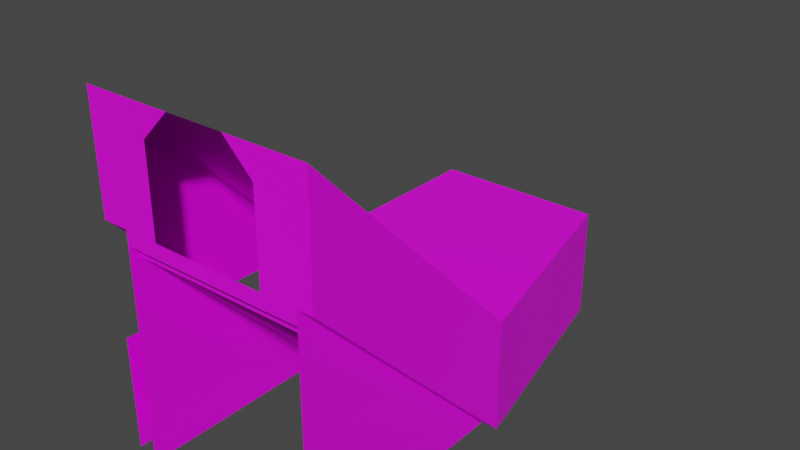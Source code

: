 # Source: 59013.blend  (saved by Blender 2.82.7; exported with 4.5.12 LTS)
import bpy
from mathutils import Matrix  # noqa: F401  (used for matrix-valued properties, if any)

bpy.ops.wm.read_factory_settings(use_empty=True)
scene = bpy.context.scene
scene.name = 'Scene'

# ---- collections
col_collection = bpy.data.collections.new('Collection'); scene.collection.children.link(col_collection)

# ---- images (referenced by path relative to the original .blend; pixels are not part of the script)
import os
ASSET_DIR = os.environ.get("B2B_ASSET_DIR", "")  # directory of the original .blend (textures are referenced by path, not embedded)
HERE = os.path.dirname(os.path.abspath(__file__))  # packed textures are extracted next to this script under _unpacked/

def load_image(name, relpath, width, height, colorspace="sRGB"):
    """Load a texture the original file referenced (path relative to the .blend, or extracted next to this script)."""
    p = next((c for c in (os.path.join(HERE, relpath), os.path.join(ASSET_DIR, relpath)) if relpath and os.path.exists(c)), "")
    if p:
        img = bpy.data.images.load(p, check_existing=True)
        img.name = name
    else:  # same state as the original file: an image datablock whose file is absent (Cycles renders it pink)
        img = bpy.data.images.new(name, width, height)
        img.source = "FILE"
        img.filepath = "//" + (relpath or name)
    img.colorspace_settings.name = colorspace
    return img
img_120_0_0_png = load_image('120_0-0.png', 'textures/120_0-0.png', 1024, 1024, 'sRGB')
img_120_4_0_png = load_image('120_4-0.png', 'textures/120_4-0.png', 1024, 1024, 'sRGB')
img_120_2_0_png = load_image('120_2-0.png', 'textures/120_2-0.png', 1024, 1024, 'sRGB')
img_120_3_0_png = load_image('120_3-0.png', 'textures/120_3-0.png', 1024, 1024, 'sRGB')

# ---- materials (node trees are filled in below, after node groups)
mat_120_0_0 = bpy.data.materials.new('120_0-0')
mat_120_0_0.use_transparent_shadow = False
mat_120_4_0 = bpy.data.materials.new('120_4-0')
mat_120_4_0.use_transparent_shadow = False
mat_120_2_0 = bpy.data.materials.new('120_2-0')
mat_120_2_0.use_transparent_shadow = False
mat_120_3_0 = bpy.data.materials.new('120_3-0')
mat_120_3_0.use_transparent_shadow = False

# ---- material node trees
mat_120_0_0.use_nodes = True; mat_120_0_0.node_tree.nodes.clear()
_N = mat_120_0_0.node_tree.nodes; _L = mat_120_0_0.node_tree.links
n0 = _N.new('ShaderNodeBsdfPrincipled'); n0.name = 'Principled BSDF'; n0.location = (0, 300)
n0.distribution = 'GGX'
n0.subsurface_method = 'BURLEY'
n0.inputs[3].default_value = 1.45
n0.inputs[27].default_value = (0.0, 0.0, 0.0, 1.0)
n0.inputs[28].default_value = 1.0
n1 = _N.new('ShaderNodeOutputMaterial'); n1.name = 'Material Output'; n1.location = (300, 300)
n2 = _N.new('ShaderNodeTexImage'); n2.name = 'Image Texture'; n2.location = (-300, 300)
n2.label = 'Base Color'
n2.image = img_120_0_0_png
_L.new(n0.outputs[0], n1.inputs[0])
_L.new(n2.outputs[0], n0.inputs[0])
n1.is_active_output = True
mat_120_4_0.use_nodes = True; mat_120_4_0.node_tree.nodes.clear()
_N = mat_120_4_0.node_tree.nodes; _L = mat_120_4_0.node_tree.links
n0 = _N.new('ShaderNodeBsdfPrincipled'); n0.name = 'Principled BSDF'; n0.location = (0, 300)
n0.distribution = 'GGX'
n0.subsurface_method = 'BURLEY'
n0.inputs[3].default_value = 1.45
n0.inputs[27].default_value = (0.0, 0.0, 0.0, 1.0)
n0.inputs[28].default_value = 1.0
n1 = _N.new('ShaderNodeOutputMaterial'); n1.name = 'Material Output'; n1.location = (300, 300)
n2 = _N.new('ShaderNodeTexImage'); n2.name = 'Image Texture'; n2.location = (-300, 300)
n2.label = 'Base Color'
n2.image = img_120_4_0_png
_L.new(n0.outputs[0], n1.inputs[0])
_L.new(n2.outputs[0], n0.inputs[0])
n1.is_active_output = True
mat_120_2_0.use_nodes = True; mat_120_2_0.node_tree.nodes.clear()
_N = mat_120_2_0.node_tree.nodes; _L = mat_120_2_0.node_tree.links
n0 = _N.new('ShaderNodeBsdfPrincipled'); n0.name = 'Principled BSDF'; n0.location = (0, 300)
n0.distribution = 'GGX'
n0.subsurface_method = 'BURLEY'
n0.inputs[3].default_value = 1.45
n0.inputs[27].default_value = (0.0, 0.0, 0.0, 1.0)
n0.inputs[28].default_value = 1.0
n1 = _N.new('ShaderNodeOutputMaterial'); n1.name = 'Material Output'; n1.location = (300, 300)
n2 = _N.new('ShaderNodeTexImage'); n2.name = 'Image Texture'; n2.location = (-300, 300)
n2.label = 'Base Color'
n2.image = img_120_2_0_png
_L.new(n0.outputs[0], n1.inputs[0])
_L.new(n2.outputs[0], n0.inputs[0])
n1.is_active_output = True
mat_120_3_0.use_nodes = True; mat_120_3_0.node_tree.nodes.clear()
_N = mat_120_3_0.node_tree.nodes; _L = mat_120_3_0.node_tree.links
n0 = _N.new('ShaderNodeBsdfPrincipled'); n0.name = 'Principled BSDF'; n0.location = (0, 300)
n0.distribution = 'GGX'
n0.subsurface_method = 'BURLEY'
n0.inputs[3].default_value = 1.45
n0.inputs[27].default_value = (0.0, 0.0, 0.0, 1.0)
n0.inputs[28].default_value = 1.0
n1 = _N.new('ShaderNodeOutputMaterial'); n1.name = 'Material Output'; n1.location = (300, 300)
n2 = _N.new('ShaderNodeTexImage'); n2.name = 'Image Texture'; n2.location = (-300, 300)
n2.label = 'Base Color'
n2.image = img_120_3_0_png
_L.new(n0.outputs[0], n1.inputs[0])
_L.new(n2.outputs[0], n0.inputs[0])
n1.is_active_output = True

# ---- world
world_world = bpy.data.worlds.new('World'); scene.world = world_world
world_world.use_nodes = True; world_world.node_tree.nodes.clear()
_N = world_world.node_tree.nodes; _L = world_world.node_tree.links
n0 = _N.new('ShaderNodeOutputWorld'); n0.name = 'World Output'; n0.location = (300, 300)
n1 = _N.new('ShaderNodeBackground'); n1.name = 'Background'; n1.location = (10, 300)
n1.inputs[0].default_value = (0.05088, 0.05088, 0.05088, 1.0)
_L.new(n1.outputs[0], n0.inputs[0])
n0.is_active_output = True
world_world.color = (0.05088, 0.05088, 0.05088)
world_world.use_sun_shadow = False
world_world.sun_shadow_jitter_overblur = 0.0

# ---- meshes
me_model59013 = bpy.data.meshes.new('model59013')
me_model59013.from_pydata([(64.0, 384.0, -6.256e-05), (122.0, 128.0, -2.085e-05), (122.0, 128.0, 128.0), (64.0, 384.0, 128.0), (-134.0, -128.0, 384.0), (-64.0, -128.0, 352.0), (-104.0, -128.0, 256.0), (-134.0, -128.0, 256.0), (-104.0, -128.0, 256.0), (-64.0, -128.0, 352.0), (-64.0, -128.0, 256.0), (-64.0, -128.0, 352.0), (-134.0, -128.0, 384.0), (-32.0, -128.0, 384.0), (122.0, -128.0, 384.0), (122.0, 128.0, 128.0), (122.0, 128.0, -2.085e-05), (122.0, -128.0, 256.0), (-134.0, -128.0, 256.0), (-134.0, 9.139e-06, 128.0), (-134.0, 128.0, 128.0), (-134.0, -128.0, 384.0), (-134.0, -122.0, 128.0), (-134.0, 9.139e-06, 128.0), (-134.0, 128.0, -2.085e-05), (-134.0, -122.0, 1.988e-05), (122.0, -128.0, 384.0), (122.0, -128.0, 256.0), (104.0, -128.0, 256.0), (64.0, -128.0, 352.0), (64.0, -128.0, 256.0), (64.0, -128.0, 352.0), (104.0, -128.0, 256.0), (32.0, -128.0, 384.0), (122.0, -128.0, 384.0), (64.0, -128.0, 352.0), (104.0, 108.0, -1.76e-05), (-104.0, 108.0, -1.76e-05), (-104.0, 108.0, 16.0), (104.0, 108.0, 16.0), (104.0, 91.0, 16.0), (-104.0, 91.0, 16.0), (-104.0, 91.0, 32.0), (104.0, 91.0, 32.0), (104.0, 76.0, 32.0), (-104.0, 76.0, 32.0), (-104.0, 76.0, 48.0), (104.0, 76.0, 48.0), (104.0, 59.0, 48.0), (-104.0, 59.0, 48.0), (-104.0, 59.0, 64.0), (104.0, 59.0, 64.0), (104.0, 44.0, 64.0), (-104.0, 44.0, 64.0), (-104.0, 44.0, 80.0), (104.0, 44.0, 80.0), (104.0, 29.0, 80.0), (-104.0, 29.0, 80.0), (-104.0, 29.0, 96.0), (104.0, 29.0, 96.0), (104.0, 12.0, 96.0), (-104.0, 12.0, 96.0), (-104.0, 12.0, 112.0), (104.0, 12.0, 112.0), (104.0, -4.0, 112.0), (-104.0, -4.0, 112.0), (-104.0, -4.0, 128.0), (104.0, -4.0, 128.0), (104.0, -20.0, 128.0), (-104.0, -20.0, 128.0), (-104.0, -20.0, 144.0), (104.0, -20.0, 144.0), (104.0, -36.0, 144.0), (-104.0, -36.0, 144.0), (-104.0, -36.0, 160.0), (104.0, -36.0, 160.0), (104.0, -52.0, 160.0), (-104.0, -52.0, 160.0), (-104.0, -52.0, 176.0), (104.0, -52.0, 176.0), (104.0, -68.0, 176.0), (-104.0, -68.0, 176.0), (-104.0, -68.0, 192.0), (104.0, -68.0, 192.0), (104.0, -84.0, 192.0), (-104.0, -84.0, 192.0), (-104.0, -84.0, 208.0), (104.0, -84.0, 208.0), (104.0, -100.0, 208.0), (-104.0, -100.0, 208.0), (-104.0, -100.0, 224.0), (104.0, -100.0, 224.0), (104.0, -116.0, 224.0), (-104.0, -116.0, 224.0), (-104.0, -116.0, 240.0), (104.0, -116.0, 240.0), (104.0, 128.0, -2.085e-05), (104.0, -128.0, 2.085e-05), (104.0, -128.0, 256.0), (104.0, -128.0, 256.0), (122.0, -128.0, 256.0), (122.0, 128.0, -2.085e-05), (104.0, 128.0, -2.085e-05), (-104.0, -128.0, 256.0), (-64.0, -128.0, 256.0), (104.0, -128.0, 240.0), (-104.0, -128.0, 240.0), (64.0, -128.0, 256.0), (104.0, -128.0, 256.0), (104.0, -128.0, 240.0), (-104.0, 1.176e-05, 128.0), (-134.0, 9.139e-06, 128.0), (-134.0, -128.0, 256.0), (-104.0, -128.0, 256.0), (-134.0, 128.0, -2.085e-05), (-134.0, 9.139e-06, 128.0), (-104.0, 1.176e-05, 128.0), (-104.0, 128.0, -2.085e-05), (-104.0, 1.176e-05, 128.0), (-104.0, -128.0, 256.0), (-104.0, -128.0, 2.085e-05), (104.0, -128.0, 240.0), (-64.0, -128.0, 256.0), (64.0, -128.0, 256.0), (-104.0, -128.0, 2.085e-05), (-104.0, 128.0, -2.085e-05), (-104.0, 1.176e-05, 128.0), (104.0, 91.0, 16.0), (104.0, 108.0, 16.0), (-104.0, 108.0, 16.0), (-104.0, 91.0, 16.0), (104.0, 76.0, 32.0), (104.0, 91.0, 32.0), (-104.0, 91.0, 32.0), (-104.0, 76.0, 32.0), (104.0, 59.0, 48.0), (104.0, 76.0, 48.0), (-104.0, 76.0, 48.0), (-104.0, 59.0, 48.0), (104.0, 44.0, 64.0), (104.0, 59.0, 64.0), (-104.0, 59.0, 64.0), (-104.0, 44.0, 64.0), (104.0, 29.0, 80.0), (104.0, 44.0, 80.0), (-104.0, 44.0, 80.0), (-104.0, 29.0, 80.0), (104.0, 12.0, 96.0), (104.0, 29.0, 96.0), (-104.0, 29.0, 96.0), (-104.0, 12.0, 96.0), (104.0, -4.0, 112.0), (104.0, 12.0, 112.0), (-104.0, 12.0, 112.0), (-104.0, -4.0, 112.0), (104.0, -20.0, 128.0), (104.0, -4.0, 128.0), (-104.0, -4.0, 128.0), (-104.0, -20.0, 128.0), (104.0, -36.0, 144.0), (104.0, -20.0, 144.0), (-104.0, -20.0, 144.0), (-104.0, -36.0, 144.0), (104.0, -52.0, 160.0), (104.0, -36.0, 160.0), (-104.0, -36.0, 160.0), (-104.0, -52.0, 160.0), (104.0, -68.0, 176.0), (104.0, -52.0, 176.0), (-104.0, -52.0, 176.0), (-104.0, -68.0, 176.0), (104.0, -84.0, 192.0), (104.0, -68.0, 192.0), (-104.0, -68.0, 192.0), (-104.0, -84.0, 192.0), (104.0, -100.0, 208.0), (104.0, -84.0, 208.0), (-104.0, -84.0, 208.0), (-104.0, -100.0, 208.0), (104.0, -116.0, 224.0), (104.0, -100.0, 224.0), (-104.0, -100.0, 224.0), (-104.0, -116.0, 224.0), (104.0, -128.0, 240.0), (104.0, -116.0, 240.0), (-104.0, -116.0, 240.0), (-104.0, -128.0, 240.0), (-104.0, 108.0, -1.76e-05), (104.0, 108.0, -1.76e-05), (104.0, 128.0, -2.085e-05), (-104.0, 128.0, -2.085e-05), (-104.0, 128.0, -2.085e-05), (104.0, 128.0, -2.085e-05), (-134.0, 384.0, -6.256e-05), (-134.0, 384.0, -6.256e-05), (104.0, 128.0, -2.085e-05), (122.0, 128.0, -2.085e-05), (64.0, 384.0, -6.256e-05), (-134.0, 384.0, -6.256e-05), (-134.0, 128.0, -2.085e-05), (-104.0, 128.0, -2.085e-05), (-134.0, -128.0, 384.0), (-134.0, 128.0, 128.0), (32.0, -128.0, 384.0), (-104.0, 128.0, 128.0), (-134.0, 384.0, 128.0), (64.0, 384.0, 128.0), (122.0, 128.0, 128.0), (-134.0, 384.0, 128.0), (-104.0, 128.0, 128.0), (-134.0, 128.0, 128.0), (32.0, -128.0, 384.0), (-134.0, 128.0, 128.0), (-104.0, 128.0, 128.0), (122.0, -128.0, 384.0), (122.0, 128.0, 128.0), (122.0, -128.0, 384.0), (-104.0, 128.0, 128.0)], [], [(0, 1, 2), (0, 2, 3), (4, 5, 6), (4, 6, 7), (8, 9, 10), (11, 12, 13), (14, 15, 16), (14, 16, 17), (18, 19, 20), (18, 20, 21), (22, 23, 24), (22, 24, 25), (26, 27, 28), (26, 28, 29), (30, 31, 32), (33, 34, 35), (36, 37, 38), (36, 38, 39), (40, 41, 42), (40, 42, 43), (44, 45, 46), (44, 46, 47), (48, 49, 50), (48, 50, 51), (52, 53, 54), (52, 54, 55), (56, 57, 58), (56, 58, 59), (60, 61, 62), (60, 62, 63), (64, 65, 66), (64, 66, 67), (68, 69, 70), (68, 70, 71), (72, 73, 74), (72, 74, 75), (76, 77, 78), (76, 78, 79), (80, 81, 82), (80, 82, 83), (84, 85, 86), (84, 86, 87), (88, 89, 90), (88, 90, 91), (92, 93, 94), (92, 94, 95), (96, 97, 98), (99, 100, 101), (99, 101, 102), (103, 104, 105), (103, 105, 106), (107, 108, 109), (110, 111, 112), (110, 112, 113), (114, 115, 116), (114, 116, 117), (118, 119, 120), (121, 122, 123), (124, 125, 126), (127, 128, 129), (127, 129, 130), (131, 132, 133), (131, 133, 134), (135, 136, 137), (135, 137, 138), (139, 140, 141), (139, 141, 142), (143, 144, 145), (143, 145, 146), (147, 148, 149), (147, 149, 150), (151, 152, 153), (151, 153, 154), (155, 156, 157), (155, 157, 158), (159, 160, 161), (159, 161, 162), (163, 164, 165), (163, 165, 166), (167, 168, 169), (167, 169, 170), (171, 172, 173), (171, 173, 174), (175, 176, 177), (175, 177, 178), (179, 180, 181), (179, 181, 182), (183, 184, 185), (183, 185, 186), (187, 188, 189), (187, 189, 190), (191, 192, 193), (194, 195, 196), (194, 196, 197), (198, 199, 200), (201, 202, 203), (204, 205, 206), (204, 206, 207), (208, 209, 210), (211, 212, 213), (211, 213, 214), (215, 216, 217)])
me_model59013.polygons.foreach_set('material_index', [0, 0, 0, 0, 0, 0, 0, 0, 0, 0, 0, 0, 0, 0, 0, 0, 1, 1, 1, 1, 1, 1, 1, 1, 1, 1, 1, 1, 1, 1, 1, 1, 1, 1, 1, 1, 1, 1, 1, 1, 1, 1, 1, 1, 1, 1, 1, 1, 1, 1, 1, 1, 1, 1, 1, 1, 1, 1, 1, 2, 2, 2, 2, 2, 2, 2, 2, 2, 2, 2, 2, 2, 2, 2, 2, 2, 2, 2, 2, 2, 2, 2, 2, 2, 2, 2, 2, 2, 2, 2, 2, 2, 2, 2, 2, 3, 3, 3, 3, 3, 3, 3])
_uv = me_model59013.uv_layers.new(name='model59013-uv')
_uv.uv.foreach_set('vector', [0.0, -5.988, 2.0, -5.988, 1.999, -3.996, 0.0, -5.988, 1.999, -3.996, 0.0, -3.996, 2.0, 0.0, 1.453, -0.5, 1.766, -2.0, 2.0, 0.0, 1.766, -2.0, 2.0, -2.0, 1.766, -2.0, 1.453, -0.5, 1.453, -2.0, 1.453, -0.5, 2.0, 0.0, 1.203, 0.0, 4.0, 0.0, 2.0, -3.996, 2.0, -6.0, 4.0, 0.0, 2.0, -6.0, 4.0, -2.004, 0.0, -2.0, 1.0, -4.0, 2.0, -4.0, 0.0, -2.0, 2.0, -4.0, 0.0, 0.0, 2.0, 0.0, 1.023, 0.0, -0.0009766, -2.0, 2.0, 0.0, -0.0009766, -2.0, 2.0, -2.0, 0.0, 0.0, 0.0, -2.0, 0.1396, -1.998, 0.0, 0.0, 0.1396, -1.998, 0.4531, -0.5, 0.4531, -2.0, 0.4531, -0.5, 0.1406, -2.0, 0.7031, 0.0, 0.0, 0.0, 0.4531, -0.5, 0.0, -0.5312, 2.0, -0.5312, 2.0, -0.03125, 0.0, -0.5312, 2.0, -0.03125, 0.0, -0.03125, 0.1406, -1.281, 2.141, -1.281, 2.141, -0.7812, 0.1406, -1.281, 2.141, -0.7812, 0.1406, -0.7812, 0.0, -0.5312, 2.0, -0.5312, 2.0, -0.03125, 0.0, -0.5312, 2.0, -0.03125, 0.0, -0.03125, 0.1406, -1.281, 2.141, -1.281, 2.141, -0.7812, 0.1406, -1.281, 2.141, -0.7812, 0.1406, -0.7812, 0.0, -0.5312, 2.0, -0.5312, 2.0, -0.03125, 0.0, -0.5312, 2.0, -0.03125, 0.0, -0.03125, 0.1406, -1.281, 2.141, -1.281, 2.141, -0.7812, 0.1406, -1.281, 2.141, -0.7812, 0.1406, -0.7812, 0.0, -0.5312, 2.0, -0.5312, 2.0, -0.03125, 0.0, -0.5312, 2.0, -0.03125, 0.0, -0.03125, 0.1406, -1.281, 2.141, -1.281, 2.141, -0.7812, 0.1406, -1.281, 2.141, -0.7812, 0.1406, -0.7812, 0.0, -0.5312, 2.0, -0.5312, 2.0, -0.03125, 0.0, -0.5312, 2.0, -0.03125, 0.0, -0.03125, 0.1406, -1.281, 2.141, -1.281, 2.141, -0.7812, 0.1406, -1.281, 2.141, -0.7812, 0.1406, -0.7812, 0.0, -0.5312, 2.0, -0.5312, 2.0, -0.03125, 0.0, -0.5312, 2.0, -0.03125, 0.0, -0.03125, 0.1406, -1.281, 2.141, -1.281, 2.141, -0.7812, 0.1406, -1.281, 2.141, -0.7812, 0.1406, -0.7812, 0.0, -0.5312, 2.0, -0.5312, 2.0, -0.03125, 0.0, -0.5312, 2.0, -0.03125, 0.0, -0.03125, 0.1406, -1.281, 2.141, -1.281, 2.141, -0.7812, 0.1406, -1.281, 2.141, -0.7812, 0.1406, -0.7812, 0.0, -0.5312, 2.0, -0.5312, 2.0, -0.03125, 0.0, -0.5312, 2.0, -0.03125, 0.0, -0.03125, 0.0, 0.0, 3.0, -6.0, 6.0, 0.0, 0.2998, 0.0, 0.0, 0.0, 0.0, -6.998, 0.2998, 0.0, 0.0, -6.998, 0.2998, -7.0, 0.1602, -0.2812, -0.2246, -0.2812, -1.821, -0.7812, 0.1602, -0.2812, -1.821, -0.7812, 0.1406, -0.7812, 0.5059, -0.2812, 0.125, -0.2812, 0.1406, -0.7812, 0.0, -3.5, 0.3994, -3.5, 0.3994, 0.0, 0.0, -3.5, 0.3994, 0.0, 0.0, 0.0, 0.3994, -7.0, 0.3994, -3.5, 0.0, -3.5, 0.3994, -7.0, 0.0, -3.5, 0.0, -7.0, 3.0, 0.0, 0.0, 0.0, 3.0, -6.0, 0.1406, -0.7812, 1.736, -0.2812, 0.5059, -0.2812, 3.0, -6.0, 6.0, 0.0, 3.0, 0.0, 0.0, -1.855, 0.0, -2.0, 2.0, -2.0, 0.0, -1.855, 2.0, -2.0, 2.0, -1.855, 0.1445, 0.0, 0.0, 0.0, 0.0, -2.0, 0.1445, 0.0, 0.0, -2.0, 0.1445, -2.0, 0.0, -1.586, 0.0, -1.729, 2.0, -1.728, 0.0, -1.586, 2.0, -1.728, 2.0, -1.586, 0.4531, 0.0, 0.3086, 0.0, 0.3086, -2.0, 0.4531, 0.0, 0.3086, -2.0, 0.4531, -2.0, 0.0, -1.33, 0.0, -1.457, 2.0, -1.457, 0.0, -1.33, 2.0, -1.457, 2.0, -1.33, 0.7637, 0.0, 0.5996, 0.0, 0.5986, -2.0, 0.7637, 0.0, 0.5986, -2.0, 0.7637, -2.0, 0.0, -1.051, 0.0, -1.188, 2.0, -1.188, 0.0, -1.051, 2.0, -1.188, 2.0, -1.051, 1.072, 0.0, 0.918, 0.0, 0.918, -2.0, 1.072, 0.0, 0.918, -2.0, 1.072, -2.0, 0.0, -0.7793, 0.0, -0.916, 2.0, -0.916, 0.0, -0.7793, 2.0, -0.916, 2.0, -0.7793, 1.381, 0.0, 1.227, 0.0, 1.227, -2.0, 1.381, 0.0, 1.227, -2.0, 1.381, -2.0, 0.0, -0.5078, 0.0, -0.6445, 2.0, -0.6445, 0.0, -0.5078, 2.0, -0.6445, 2.0, -0.5078, 1.689, 0.0, 1.535, 0.0, 1.535, -2.0, 1.689, 0.0, 1.535, -2.0, 1.689, -2.0, 0.0, -0.2383, 0.0, -0.373, 2.0, -0.373, 0.0, -0.2383, 2.0, -0.373, 2.0, -0.2383, 2.0, 0.0, 1.846, 0.0, 1.846, -2.0, 2.0, 0.0, 1.846, -2.0, 2.0, -2.0, 0.0, 0.0, 0.0, -0.1016, 2.0, -0.1016, 0.0, 0.0, 2.0, -0.1016, 2.0, 0.0, 0.25, -2.0, 1.844, -2.0, 1.859, -1.854, 0.25, -2.0, 1.859, -1.854, 0.2344, -1.855, 0.2344, -1.855, 1.858, -1.855, 0.0, 0.0, 0.0, 0.0, 1.859, -1.855, 1.999, -1.855, 0.0, 0.0, 1.999, -1.855, 1.547, 0.0, 0.0, 0.0, 0.0, -1.855, 0.2344, -1.855, 0.0, 0.0, 0.0, -3.0, 1.297, 0.0, 0.0, -1.25, 2.0, -1.469, 2.0, 0.06348, 0.0, -1.25, 2.0, 0.06348, 0.0, 0.5, 2.0, -1.5, 0.0, -1.266, 0.0, -1.484, 1.297, 0.0, 0.0, -3.0, 0.2344, -3.0, 1.297, 0.0, 0.2344, -3.0, 2.0, 0.0, 2.0, -3.0, 2.0, 0.0, 0.2344, -3.0])
me_model59013.materials.append(mat_120_0_0)
me_model59013.materials.append(mat_120_4_0)
me_model59013.materials.append(mat_120_2_0)
me_model59013.materials.append(mat_120_3_0)
me_model59013.use_remesh_fix_poles = True
me_model59013.use_remesh_preserve_attributes = False
me_model59013.use_mirror_vertex_groups = False
me_model59013.update()

# ---- objects
ob_model59013_node = bpy.data.objects.new('model59013-node', me_model59013)

# ---- transforms, parenting, visibility, modifiers, constraints
ob_model59013_node.location = (0.0, 0.0, 0.0)
ob_model59013_node.lineart.crease_threshold = 0.0

# ---- collection membership
col_collection.objects.link(ob_model59013_node)

# ---- scene / render settings (as saved in the file)
scene.frame_start = 1; scene.frame_end = 250; scene.frame_set(1)
scene.render.engine = 'BLENDER_EEVEE_NEXT'
scene.cycles.use_denoising = False
scene.cycles.samples = 128
scene.cycles.sampling_pattern = 'TABULATED_SOBOL'
scene.cycles.use_adaptive_sampling = False
scene.cycles.use_light_tree = False
scene.view_settings.view_transform = 'Filmic'
bpy.context.view_layer.update()

# ---- added for rendering (the .blend has no active camera and no usable light): camera, sun
cam_auto = bpy.data.cameras.new('AutoCamera')
cam_auto.lens = 50.0
cam_auto.sensor_width = 36.0
cam_auto.clip_end = 11192.6
ob_auto_camera = bpy.data.objects.new('AutoCamera', cam_auto)
scene.collection.objects.link(ob_auto_camera)
ob_auto_camera.location = (631.758, -637.31, 702.207)
ob_auto_camera.rotation_euler = (1.09748, -7.21219e-08, 0.694738)
scene.camera = ob_auto_camera
light_auto_sun = bpy.data.lights.new('AutoSun', 'SUN')
light_auto_sun.energy = 3.0
light_auto_sun.angle = 0.0523599
ob_auto_sun = bpy.data.objects.new('AutoSun', light_auto_sun)
scene.collection.objects.link(ob_auto_sun)
ob_auto_sun.rotation_euler = (0.872665, 0.174533, 0.523599)
bpy.context.view_layer.update()
